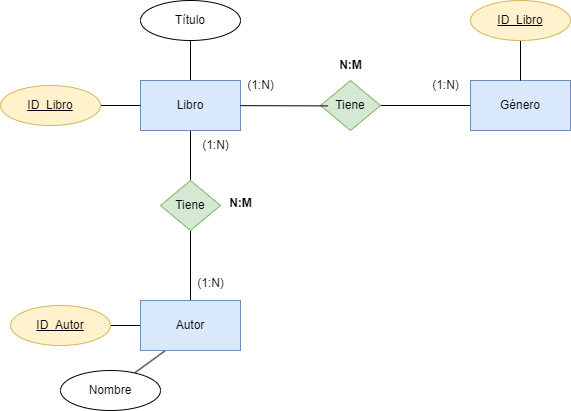

The diagram above was exported from draw.io. Its source (the exported page's mxGraphModel, read from the mxfile embedded in the PNG):
<mxGraphModel dx="288" dy="599" grid="1" gridSize="10" guides="1" tooltips="1" connect="1" arrows="1" fold="1" page="1" pageScale="1" pageWidth="850" pageHeight="1100" math="0" shadow="0">
  <root>
    <mxCell id="0" />
    <mxCell id="1" parent="0" />
    <mxCell id="5" style="edgeStyle=orthogonalEdgeStyle;html=1;entryX=0.5;entryY=0;entryDx=0;entryDy=0;endArrow=none;endFill=0;rounded=0;" edge="1" parent="1" source="2" target="3">
      <mxGeometry relative="1" as="geometry" />
    </mxCell>
    <mxCell id="29" style="edgeStyle=none;html=1;entryX=0.5;entryY=1;entryDx=0;entryDy=0;endArrow=none;endFill=0;" edge="1" parent="1" source="2" target="28">
      <mxGeometry relative="1" as="geometry" />
    </mxCell>
    <mxCell id="2" value="Libro" style="html=1;dashed=0;whiteSpace=wrap;fillColor=#dae8fc;strokeColor=#6c8ebf;" vertex="1" parent="1">
      <mxGeometry x="310" y="240" width="100" height="50" as="geometry" />
    </mxCell>
    <mxCell id="6" style="edgeStyle=orthogonalEdgeStyle;html=1;endArrow=none;endFill=0;" edge="1" parent="1" source="3" target="4">
      <mxGeometry relative="1" as="geometry" />
    </mxCell>
    <mxCell id="3" value="Tiene" style="shape=rhombus;html=1;dashed=0;whiteSpace=wrap;perimeter=rhombusPerimeter;fillColor=#d5e8d4;strokeColor=#82b366;" vertex="1" parent="1">
      <mxGeometry x="330" y="340" width="60" height="50" as="geometry" />
    </mxCell>
    <mxCell id="24" style="edgeStyle=none;html=1;endArrow=none;endFill=0;" edge="1" parent="1" source="4" target="21">
      <mxGeometry relative="1" as="geometry" />
    </mxCell>
    <mxCell id="26" style="edgeStyle=none;html=1;exitX=0.25;exitY=1;exitDx=0;exitDy=0;endArrow=none;endFill=0;" edge="1" parent="1" source="4" target="25">
      <mxGeometry relative="1" as="geometry" />
    </mxCell>
    <mxCell id="4" value="Autor" style="html=1;dashed=0;whiteSpace=wrap;fillColor=#dae8fc;strokeColor=#6c8ebf;" vertex="1" parent="1">
      <mxGeometry x="310" y="460" width="100" height="50" as="geometry" />
    </mxCell>
    <mxCell id="12" style="edgeStyle=none;html=1;exitX=1;exitY=0.5;exitDx=0;exitDy=0;endArrow=none;endFill=0;" edge="1" parent="1" source="8" target="10">
      <mxGeometry relative="1" as="geometry" />
    </mxCell>
    <mxCell id="8" value="Tiene" style="shape=rhombus;html=1;dashed=0;whiteSpace=wrap;perimeter=rhombusPerimeter;fillColor=#d5e8d4;strokeColor=#82b366;" vertex="1" parent="1">
      <mxGeometry x="490" y="240" width="60" height="50" as="geometry" />
    </mxCell>
    <mxCell id="10" value="Género" style="html=1;dashed=0;whiteSpace=wrap;fillColor=#dae8fc;strokeColor=#6c8ebf;" vertex="1" parent="1">
      <mxGeometry x="640" y="240" width="100" height="50" as="geometry" />
    </mxCell>
    <mxCell id="11" style="edgeStyle=none;html=1;entryX=0.12;entryY=0.508;entryDx=0;entryDy=0;entryPerimeter=0;endArrow=none;endFill=0;" edge="1" parent="1" source="2" target="8">
      <mxGeometry relative="1" as="geometry" />
    </mxCell>
    <mxCell id="13" value="(1:N)" style="text;html=1;align=center;verticalAlign=middle;resizable=0;points=[];autosize=1;strokeColor=none;fillColor=none;" vertex="1" parent="1">
      <mxGeometry x="355" y="428" width="50" height="30" as="geometry" />
    </mxCell>
    <mxCell id="14" value="(1:N)" style="text;html=1;align=center;verticalAlign=middle;resizable=0;points=[];autosize=1;strokeColor=none;fillColor=none;" vertex="1" parent="1">
      <mxGeometry x="360" y="290" width="50" height="30" as="geometry" />
    </mxCell>
    <mxCell id="15" value="&lt;b&gt;N:M&lt;/b&gt;" style="text;html=1;align=center;verticalAlign=middle;resizable=0;points=[];autosize=1;strokeColor=none;fillColor=none;" vertex="1" parent="1">
      <mxGeometry x="385" y="348" width="50" height="30" as="geometry" />
    </mxCell>
    <mxCell id="16" value="(1:N)" style="text;html=1;align=center;verticalAlign=middle;resizable=0;points=[];autosize=1;strokeColor=none;fillColor=none;" vertex="1" parent="1">
      <mxGeometry x="405" y="230" width="50" height="30" as="geometry" />
    </mxCell>
    <mxCell id="17" value="(1:N)" style="text;html=1;align=center;verticalAlign=middle;resizable=0;points=[];autosize=1;strokeColor=none;fillColor=none;" vertex="1" parent="1">
      <mxGeometry x="590" y="230" width="50" height="30" as="geometry" />
    </mxCell>
    <mxCell id="18" value="&lt;b&gt;N:M&lt;/b&gt;" style="text;html=1;align=center;verticalAlign=middle;resizable=0;points=[];autosize=1;strokeColor=none;fillColor=none;" vertex="1" parent="1">
      <mxGeometry x="495" y="210" width="50" height="30" as="geometry" />
    </mxCell>
    <mxCell id="20" style="edgeStyle=none;html=1;entryX=0;entryY=0.5;entryDx=0;entryDy=0;endArrow=none;endFill=0;" edge="1" parent="1" source="19" target="2">
      <mxGeometry relative="1" as="geometry" />
    </mxCell>
    <mxCell id="19" value="ID_Libro" style="ellipse;whiteSpace=wrap;html=1;align=center;fontStyle=4;fillColor=#fff2cc;strokeColor=#d6b656;" vertex="1" parent="1">
      <mxGeometry x="170" y="245" width="100" height="40" as="geometry" />
    </mxCell>
    <mxCell id="21" value="ID_Autor" style="ellipse;whiteSpace=wrap;html=1;align=center;fontStyle=4;fillColor=#fff2cc;strokeColor=#d6b656;" vertex="1" parent="1">
      <mxGeometry x="180" y="465" width="100" height="40" as="geometry" />
    </mxCell>
    <mxCell id="23" style="edgeStyle=none;html=1;entryX=0.5;entryY=0;entryDx=0;entryDy=0;endArrow=none;endFill=0;" edge="1" parent="1" source="22" target="10">
      <mxGeometry relative="1" as="geometry" />
    </mxCell>
    <mxCell id="22" value="ID_Libro" style="ellipse;whiteSpace=wrap;html=1;align=center;fontStyle=4;fillColor=#fff2cc;strokeColor=#d6b656;" vertex="1" parent="1">
      <mxGeometry x="640" y="160" width="100" height="40" as="geometry" />
    </mxCell>
    <mxCell id="25" value="Nombre" style="ellipse;whiteSpace=wrap;html=1;align=center;" vertex="1" parent="1">
      <mxGeometry x="230" y="530" width="100" height="40" as="geometry" />
    </mxCell>
    <mxCell id="28" value="Título" style="ellipse;whiteSpace=wrap;html=1;align=center;" vertex="1" parent="1">
      <mxGeometry x="310" y="160" width="100" height="40" as="geometry" />
    </mxCell>
  </root>
</mxGraphModel>